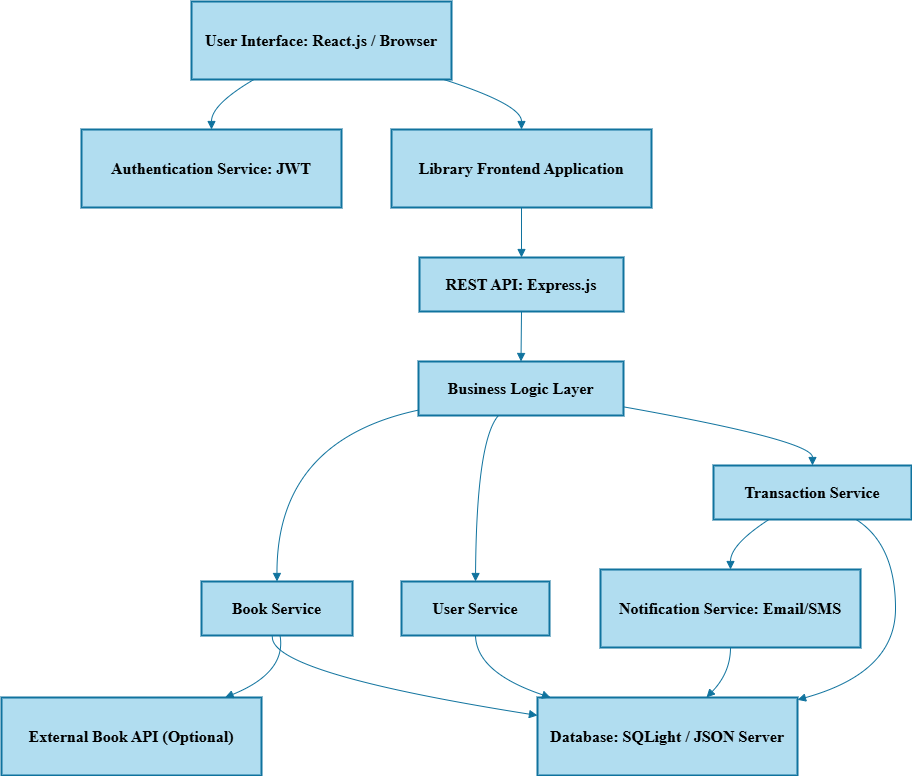

The diagram above was exported from draw.io. Its source (the exported page's mxGraphModel, read from the mxfile embedded in the PNG):
<mxGraphModel dx="788" dy="451" grid="0" gridSize="10" guides="1" tooltips="1" connect="1" arrows="1" fold="1" page="0" pageScale="1" pageWidth="850" pageHeight="1100" math="0" shadow="0">
  <root>
    <mxCell id="0" />
    <mxCell id="1" parent="0" />
    <mxCell id="qbbPwY8h_Ic17hF4zINK-1" value="User Interface: React.js / Browser" style="whiteSpace=wrap;strokeWidth=2;fontFamily=Times New Roman;fontStyle=1;fontSize=16;fillColor=#b1ddf0;strokeColor=#10739e;" vertex="1" parent="1">
      <mxGeometry x="210" y="20" width="260" height="78" as="geometry" />
    </mxCell>
    <mxCell id="qbbPwY8h_Ic17hF4zINK-2" value="Authentication Service: JWT" style="whiteSpace=wrap;strokeWidth=2;fontFamily=Times New Roman;fontStyle=1;fontSize=16;fillColor=#b1ddf0;strokeColor=#10739e;" vertex="1" parent="1">
      <mxGeometry x="100" y="148" width="260" height="78" as="geometry" />
    </mxCell>
    <mxCell id="qbbPwY8h_Ic17hF4zINK-3" value="Library Frontend Application" style="whiteSpace=wrap;strokeWidth=2;fontFamily=Times New Roman;fontStyle=1;fontSize=16;fillColor=#b1ddf0;strokeColor=#10739e;" vertex="1" parent="1">
      <mxGeometry x="410" y="148" width="260" height="78" as="geometry" />
    </mxCell>
    <mxCell id="qbbPwY8h_Ic17hF4zINK-4" value="REST API: Express.js" style="whiteSpace=wrap;strokeWidth=2;fontFamily=Times New Roman;fontStyle=1;fontSize=16;fillColor=#b1ddf0;strokeColor=#10739e;" vertex="1" parent="1">
      <mxGeometry x="438" y="276" width="204" height="54" as="geometry" />
    </mxCell>
    <mxCell id="qbbPwY8h_Ic17hF4zINK-5" value="Business Logic Layer" style="whiteSpace=wrap;strokeWidth=2;fontFamily=Times New Roman;fontStyle=1;fontSize=16;fillColor=#b1ddf0;strokeColor=#10739e;" vertex="1" parent="1">
      <mxGeometry x="437" y="380" width="205" height="54" as="geometry" />
    </mxCell>
    <mxCell id="qbbPwY8h_Ic17hF4zINK-6" value="Book Service" style="whiteSpace=wrap;strokeWidth=2;fontFamily=Times New Roman;fontStyle=1;fontSize=16;fillColor=#b1ddf0;strokeColor=#10739e;" vertex="1" parent="1">
      <mxGeometry x="220" y="600" width="151" height="54" as="geometry" />
    </mxCell>
    <mxCell id="qbbPwY8h_Ic17hF4zINK-7" value="User Service" style="whiteSpace=wrap;strokeWidth=2;fontFamily=Times New Roman;fontStyle=1;fontSize=16;fillColor=#b1ddf0;strokeColor=#10739e;" vertex="1" parent="1">
      <mxGeometry x="420" y="600" width="148" height="54" as="geometry" />
    </mxCell>
    <mxCell id="qbbPwY8h_Ic17hF4zINK-8" value="Transaction Service" style="whiteSpace=wrap;strokeWidth=2;fontFamily=Times New Roman;fontStyle=1;fontSize=16;fillColor=#b1ddf0;strokeColor=#10739e;" vertex="1" parent="1">
      <mxGeometry x="732" y="484" width="198" height="54" as="geometry" />
    </mxCell>
    <mxCell id="qbbPwY8h_Ic17hF4zINK-9" value="Notification Service: Email/SMS" style="whiteSpace=wrap;strokeWidth=2;fontFamily=Times New Roman;fontStyle=1;fontSize=16;fillColor=#b1ddf0;strokeColor=#10739e;" vertex="1" parent="1">
      <mxGeometry x="619" y="588" width="260" height="78" as="geometry" />
    </mxCell>
    <mxCell id="qbbPwY8h_Ic17hF4zINK-10" value="Database: SQLight / JSON Server" style="whiteSpace=wrap;strokeWidth=2;fontFamily=Times New Roman;fontStyle=1;fontSize=16;fillColor=#b1ddf0;strokeColor=#10739e;" vertex="1" parent="1">
      <mxGeometry x="556" y="716" width="260" height="78" as="geometry" />
    </mxCell>
    <mxCell id="qbbPwY8h_Ic17hF4zINK-11" value="External Book API (Optional)" style="whiteSpace=wrap;strokeWidth=2;fontFamily=Times New Roman;fontStyle=1;fontSize=16;fillColor=#b1ddf0;strokeColor=#10739e;" vertex="1" parent="1">
      <mxGeometry x="20" y="716" width="260" height="78" as="geometry" />
    </mxCell>
    <mxCell id="qbbPwY8h_Ic17hF4zINK-12" value="" style="curved=1;startArrow=none;endArrow=block;exitX=0.24;exitY=1;entryX=0.5;entryY=0;rounded=0;fontFamily=Times New Roman;fontStyle=1;fontSize=16;fillColor=#b1ddf0;strokeColor=#10739e;" edge="1" parent="1" source="qbbPwY8h_Ic17hF4zINK-1" target="qbbPwY8h_Ic17hF4zINK-2">
      <mxGeometry relative="1" as="geometry">
        <Array as="points">
          <mxPoint x="230" y="123" />
        </Array>
      </mxGeometry>
    </mxCell>
    <mxCell id="qbbPwY8h_Ic17hF4zINK-13" value="" style="curved=1;startArrow=none;endArrow=block;exitX=0.97;exitY=1;entryX=0.5;entryY=0;rounded=0;fontFamily=Times New Roman;fontStyle=1;fontSize=16;fillColor=#b1ddf0;strokeColor=#10739e;" edge="1" parent="1" source="qbbPwY8h_Ic17hF4zINK-1" target="qbbPwY8h_Ic17hF4zINK-3">
      <mxGeometry relative="1" as="geometry">
        <Array as="points">
          <mxPoint x="540" y="123" />
        </Array>
      </mxGeometry>
    </mxCell>
    <mxCell id="qbbPwY8h_Ic17hF4zINK-14" value="" style="curved=1;startArrow=none;endArrow=block;exitX=0.5;exitY=1;entryX=0.5;entryY=0;rounded=0;fontFamily=Times New Roman;fontStyle=1;fontSize=16;fillColor=#b1ddf0;strokeColor=#10739e;" edge="1" parent="1" source="qbbPwY8h_Ic17hF4zINK-3" target="qbbPwY8h_Ic17hF4zINK-4">
      <mxGeometry relative="1" as="geometry">
        <Array as="points" />
      </mxGeometry>
    </mxCell>
    <mxCell id="qbbPwY8h_Ic17hF4zINK-15" value="" style="curved=1;startArrow=none;endArrow=block;exitX=0.5;exitY=1;entryX=0.5;entryY=0;rounded=0;fontFamily=Times New Roman;fontStyle=1;fontSize=16;fillColor=#b1ddf0;strokeColor=#10739e;" edge="1" parent="1" source="qbbPwY8h_Ic17hF4zINK-4" target="qbbPwY8h_Ic17hF4zINK-5">
      <mxGeometry relative="1" as="geometry">
        <Array as="points" />
      </mxGeometry>
    </mxCell>
    <mxCell id="qbbPwY8h_Ic17hF4zINK-16" value="" style="curved=1;startArrow=none;endArrow=block;exitX=0;exitY=0.9;entryX=0.5;entryY=0;rounded=0;fontFamily=Times New Roman;fontStyle=1;fontSize=16;fillColor=#b1ddf0;strokeColor=#10739e;" edge="1" parent="1" source="qbbPwY8h_Ic17hF4zINK-5" target="qbbPwY8h_Ic17hF4zINK-6">
      <mxGeometry relative="1" as="geometry">
        <Array as="points">
          <mxPoint x="295" y="459" />
        </Array>
      </mxGeometry>
    </mxCell>
    <mxCell id="qbbPwY8h_Ic17hF4zINK-17" value="" style="curved=1;startArrow=none;endArrow=block;exitX=0.39;exitY=1;entryX=0.5;entryY=0;rounded=0;fontFamily=Times New Roman;fontStyle=1;fontSize=16;fillColor=#b1ddf0;strokeColor=#10739e;" edge="1" parent="1" source="qbbPwY8h_Ic17hF4zINK-5" target="qbbPwY8h_Ic17hF4zINK-7">
      <mxGeometry relative="1" as="geometry">
        <Array as="points">
          <mxPoint x="495" y="459" />
        </Array>
      </mxGeometry>
    </mxCell>
    <mxCell id="qbbPwY8h_Ic17hF4zINK-18" value="" style="curved=1;startArrow=none;endArrow=block;exitX=1;exitY=0.84;entryX=0.5;entryY=0;rounded=0;fontFamily=Times New Roman;fontStyle=1;fontSize=16;fillColor=#b1ddf0;strokeColor=#10739e;" edge="1" parent="1" source="qbbPwY8h_Ic17hF4zINK-5" target="qbbPwY8h_Ic17hF4zINK-8">
      <mxGeometry relative="1" as="geometry">
        <Array as="points">
          <mxPoint x="831" y="459" />
        </Array>
      </mxGeometry>
    </mxCell>
    <mxCell id="qbbPwY8h_Ic17hF4zINK-19" value="" style="curved=1;startArrow=none;endArrow=block;exitX=0.28;exitY=1;entryX=0.5;entryY=0;rounded=0;fontFamily=Times New Roman;fontStyle=1;fontSize=16;fillColor=#b1ddf0;strokeColor=#10739e;" edge="1" parent="1" source="qbbPwY8h_Ic17hF4zINK-8" target="qbbPwY8h_Ic17hF4zINK-9">
      <mxGeometry relative="1" as="geometry">
        <Array as="points">
          <mxPoint x="749" y="563" />
        </Array>
      </mxGeometry>
    </mxCell>
    <mxCell id="qbbPwY8h_Ic17hF4zINK-20" value="" style="curved=1;startArrow=none;endArrow=block;exitX=0.47;exitY=1;entryX=0;entryY=0.23;rounded=0;fontFamily=Times New Roman;fontStyle=1;fontSize=16;fillColor=#b1ddf0;strokeColor=#10739e;" edge="1" parent="1" source="qbbPwY8h_Ic17hF4zINK-6" target="qbbPwY8h_Ic17hF4zINK-10">
      <mxGeometry relative="1" as="geometry">
        <Array as="points">
          <mxPoint x="285" y="691" />
        </Array>
      </mxGeometry>
    </mxCell>
    <mxCell id="qbbPwY8h_Ic17hF4zINK-21" value="" style="curved=1;startArrow=none;endArrow=block;exitX=0.5;exitY=1;entryX=0.05;entryY=0;rounded=0;fontFamily=Times New Roman;fontStyle=1;fontSize=16;fillColor=#b1ddf0;strokeColor=#10739e;" edge="1" parent="1" source="qbbPwY8h_Ic17hF4zINK-7" target="qbbPwY8h_Ic17hF4zINK-10">
      <mxGeometry relative="1" as="geometry">
        <Array as="points">
          <mxPoint x="495" y="691" />
        </Array>
      </mxGeometry>
    </mxCell>
    <mxCell id="qbbPwY8h_Ic17hF4zINK-22" value="" style="curved=1;startArrow=none;endArrow=block;exitX=0.72;exitY=1;entryX=1;entryY=0.03;rounded=0;fontFamily=Times New Roman;fontStyle=1;fontSize=16;fillColor=#b1ddf0;strokeColor=#10739e;" edge="1" parent="1" source="qbbPwY8h_Ic17hF4zINK-8" target="qbbPwY8h_Ic17hF4zINK-10">
      <mxGeometry relative="1" as="geometry">
        <Array as="points">
          <mxPoint x="914" y="563" />
          <mxPoint x="914" y="691" />
        </Array>
      </mxGeometry>
    </mxCell>
    <mxCell id="qbbPwY8h_Ic17hF4zINK-23" value="" style="curved=1;startArrow=none;endArrow=block;exitX=0.5;exitY=1;entryX=0.65;entryY=0;rounded=0;fontFamily=Times New Roman;fontStyle=1;fontSize=16;fillColor=#b1ddf0;strokeColor=#10739e;" edge="1" parent="1" source="qbbPwY8h_Ic17hF4zINK-9" target="qbbPwY8h_Ic17hF4zINK-10">
      <mxGeometry relative="1" as="geometry">
        <Array as="points">
          <mxPoint x="749" y="691" />
        </Array>
      </mxGeometry>
    </mxCell>
    <mxCell id="qbbPwY8h_Ic17hF4zINK-24" value="" style="curved=1;startArrow=none;endArrow=block;exitX=0.52;exitY=1;entryX=0.86;entryY=0;rounded=0;fontFamily=Times New Roman;fontStyle=1;fontSize=16;fillColor=#b1ddf0;strokeColor=#10739e;" edge="1" parent="1" source="qbbPwY8h_Ic17hF4zINK-6" target="qbbPwY8h_Ic17hF4zINK-11">
      <mxGeometry relative="1" as="geometry">
        <Array as="points">
          <mxPoint x="305" y="691" />
        </Array>
      </mxGeometry>
    </mxCell>
  </root>
</mxGraphModel>